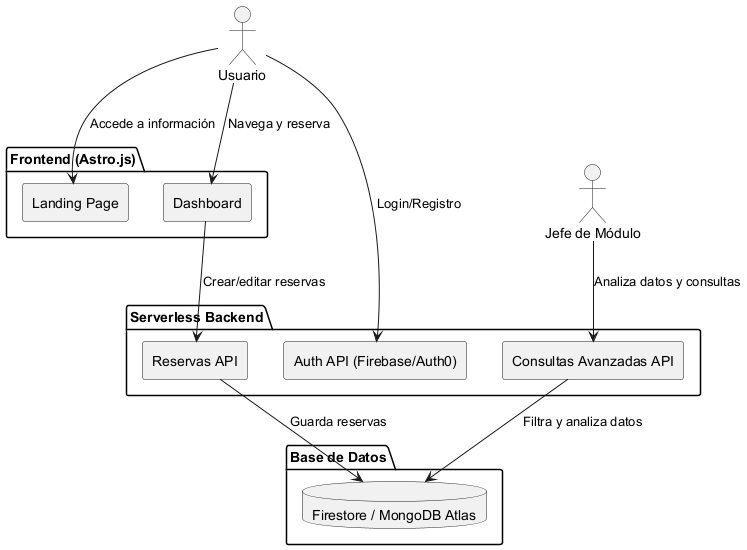

The diagram above was rendered by PlantUML. Its source (embedded in the PNG):
@startuml
skinparam style strict
skinparam monochrome true

actor Usuario
actor "Jefe de Módulo" as JefeModulo

package "Frontend (Astro.js)" {
  rectangle "Landing Page" as Landing
  rectangle "Dashboard" as Dashboard
}

package "Serverless Backend" {
  rectangle "Auth API (Firebase/Auth0)" as AuthAPI
  rectangle "Reservas API" as ReservasAPI
  rectangle "Consultas Avanzadas API" as ConsultasAPI
}

package "Base de Datos" {
  database "Firestore / MongoDB Atlas" as Database
}

Usuario --> Landing : Accede a información
Usuario --> AuthAPI : Login/Registro
Usuario --> Dashboard : Navega y reserva

Dashboard --> ReservasAPI : Crear/editar reservas
JefeModulo --> ConsultasAPI : Analiza datos y consultas

ReservasAPI --> Database : Guarda reservas
ConsultasAPI --> Database : Filtra y analiza datos

@enduml